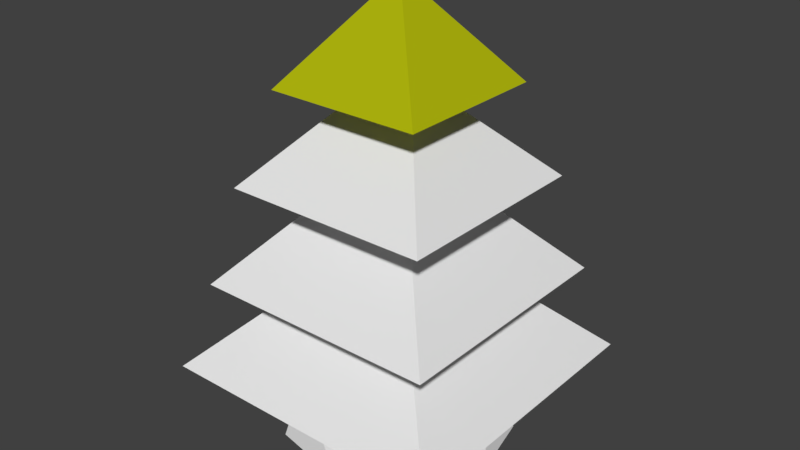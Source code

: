 # Source: treev3.blend  (saved by Blender 2.77.0; exported with 4.5.12 LTS)
import bpy
from mathutils import Matrix  # noqa: F401  (used for matrix-valued properties, if any)

bpy.ops.wm.read_factory_settings(use_empty=True)
scene = bpy.context.scene
scene.name = 'Scene'

# ---- collections
col_collection_1 = bpy.data.collections.new('Collection 1'); scene.collection.children.link(col_collection_1)

# ---- materials (node trees are filled in below, after node groups)
mat_leaf_002 = bpy.data.materials.new('Leaf.002')
mat_leaf_002.alpha_threshold = 0.0
mat_leaf_002.roughness = 0.5
mat_bark_003 = bpy.data.materials.new('Bark.003')
mat_bark_003.alpha_threshold = 0.0
mat_bark_003.roughness = 0.5
mat_leaf_001 = bpy.data.materials.new('Leaf.001')
mat_leaf_001.alpha_threshold = 0.0
mat_leaf_001.roughness = 0.5
mat_bark_002 = bpy.data.materials.new('Bark.002')
mat_bark_002.alpha_threshold = 0.0
mat_bark_002.roughness = 0.5
mat_leafs = bpy.data.materials.new('Leafs')
mat_leafs.alpha_threshold = 0.0
mat_leafs.roughness = 0.5
mat_bark_001 = bpy.data.materials.new('Bark.001')
mat_bark_001.alpha_threshold = 0.0
mat_bark_001.roughness = 0.5
mat_leaf = bpy.data.materials.new('Leaf')
mat_leaf.alpha_threshold = 0.0
mat_leaf.roughness = 0.5
mat_bark = bpy.data.materials.new('Bark')
mat_bark.alpha_threshold = 0.0
mat_bark.roughness = 0.5

# ---- material node trees
mat_leaf_002.use_nodes = True; mat_leaf_002.node_tree.nodes.clear()
_N = mat_leaf_002.node_tree.nodes; _L = mat_leaf_002.node_tree.links
n0 = _N.new('ShaderNodeOutputMaterial'); n0.name = 'Material Output'; n0.location = (300, 300)
n1 = _N.new('ShaderNodeBsdfDiffuse'); n1.name = 'Diffuse BSDF'; n1.location = (10, 300)
_L.new(n1.outputs[0], n0.inputs[0])
n0.is_active_output = True
mat_bark_003.use_nodes = True; mat_bark_003.node_tree.nodes.clear()
_N = mat_bark_003.node_tree.nodes; _L = mat_bark_003.node_tree.links
n0 = _N.new('ShaderNodeOutputMaterial'); n0.name = 'Material Output'; n0.location = (300, 300)
n1 = _N.new('ShaderNodeBsdfDiffuse'); n1.name = 'Diffuse BSDF'; n1.location = (10, 300)
_L.new(n1.outputs[0], n0.inputs[0])
n0.is_active_output = True
mat_leaf_001.use_nodes = True; mat_leaf_001.node_tree.nodes.clear()
_N = mat_leaf_001.node_tree.nodes; _L = mat_leaf_001.node_tree.links
n0 = _N.new('ShaderNodeOutputMaterial'); n0.name = 'Material Output'; n0.location = (300, 300)
n1 = _N.new('ShaderNodeBsdfDiffuse'); n1.name = 'Diffuse BSDF'; n1.location = (10, 300)
_L.new(n1.outputs[0], n0.inputs[0])
n0.is_active_output = True
mat_bark_002.use_nodes = True; mat_bark_002.node_tree.nodes.clear()
_N = mat_bark_002.node_tree.nodes; _L = mat_bark_002.node_tree.links
n0 = _N.new('ShaderNodeOutputMaterial'); n0.name = 'Material Output'; n0.location = (300, 300)
n1 = _N.new('ShaderNodeBsdfDiffuse'); n1.name = 'Diffuse BSDF'; n1.location = (10, 300)
_L.new(n1.outputs[0], n0.inputs[0])
n0.is_active_output = True
mat_leafs.use_nodes = True; mat_leafs.node_tree.nodes.clear()
_N = mat_leafs.node_tree.nodes; _L = mat_leafs.node_tree.links
n0 = _N.new('ShaderNodeOutputMaterial'); n0.name = 'Material Output'; n0.location = (300, 300)
n1 = _N.new('ShaderNodeBsdfDiffuse'); n1.name = 'Diffuse BSDF'; n1.location = (10, 300)
n1.inputs[0].default_value = (0.4358, 0.4692, 0.004526, 1.0)
_L.new(n1.outputs[0], n0.inputs[0])
n0.is_active_output = True
mat_bark_001.use_nodes = True; mat_bark_001.node_tree.nodes.clear()
_N = mat_bark_001.node_tree.nodes; _L = mat_bark_001.node_tree.links
n0 = _N.new('ShaderNodeOutputMaterial'); n0.name = 'Material Output'; n0.location = (300, 300)
n1 = _N.new('ShaderNodeBsdfToon'); n1.name = 'Toon BSDF'; n1.location = (10, 300)
n1.inputs[0].default_value = (0.2396, 0.1078, 0.04113, 1.0)
_L.new(n1.outputs[0], n0.inputs[0])
n0.is_active_output = True
mat_leaf.use_nodes = True; mat_leaf.node_tree.nodes.clear()
_N = mat_leaf.node_tree.nodes; _L = mat_leaf.node_tree.links
n0 = _N.new('ShaderNodeOutputMaterial'); n0.name = 'Material Output'; n0.location = (300, 300)
n1 = _N.new('ShaderNodeBsdfDiffuse'); n1.name = 'Diffuse BSDF'; n1.location = (10, 300)
_L.new(n1.outputs[0], n0.inputs[0])
n0.is_active_output = True
mat_bark.use_nodes = True; mat_bark.node_tree.nodes.clear()
_N = mat_bark.node_tree.nodes; _L = mat_bark.node_tree.links
n0 = _N.new('ShaderNodeOutputMaterial'); n0.name = 'Material Output'; n0.location = (300, 300)
n1 = _N.new('ShaderNodeBsdfDiffuse'); n1.name = 'Diffuse BSDF'; n1.location = (10, 300)
_L.new(n1.outputs[0], n0.inputs[0])
n0.is_active_output = True

# ---- world
world_world = bpy.data.worlds.new('World'); scene.world = world_world
world_world.color = (0.05088, 0.05088, 0.05088)
world_world.use_sun_shadow = False
world_world.sun_shadow_jitter_overblur = 0.0
world_world.cycles.sampling_method = 'MANUAL'

# ---- meshes
me_cube_003 = bpy.data.meshes.new('Cube.003')
me_cube_003.from_pydata([(-0.8461, -0.8007, -1.375), (-0.8461, 0.8007, -1.375), (0.8461, -0.8007, -1.375), (0.8461, 0.8007, -1.375), (-1.25, -1.257, -2.475), (-1.25, 1.257, -2.475), (1.25, -1.257, -2.475), (1.25, 1.257, -2.475), (-2.157, -2.157, -2.84), (-2.157, 2.157, -2.84), (2.157, -2.157, -2.84), (2.157, 2.157, -2.84), (-1.25, -1.257, -3.079), (-1.25, 1.257, -3.079), (1.25, -1.257, -3.079), (1.25, 1.257, -3.079)], [], [(1, 3, 11, 9), (5, 7, 15, 13), (0, 1, 9, 8), (3, 2, 10, 11), (2, 0, 8, 10), (5, 4, 8, 9), (4, 6, 10, 8), (7, 5, 9, 11), (6, 7, 11, 10), (4, 5, 13, 12), (7, 6, 14, 15), (6, 4, 12, 14), (0, 2, 3, 1)])
me_cube_003.polygons.foreach_set('material_index', [0, 1, 0, 0, 0, 0, 0, 0, 0, 1, 1, 1, 1])
me_cube_003.materials.append(mat_leaf_002)
me_cube_003.materials.append(mat_bark_003)
me_cube_003.use_remesh_preserve_volume = False
me_cube_003.use_remesh_preserve_attributes = False
me_cube_003.use_mirror_vertex_groups = False
me_cube_003.update()
me_cube_002 = bpy.data.meshes.new('Cube.002')
me_cube_002.from_pydata([(-0.8461, 0.8007, -0.7549), (0.8461, -0.8007, -0.7549), (0.8461, 0.8007, -0.7549), (0.6211, 0.4683, 0.1711), (0.6211, -0.4683, 0.1711), (-0.6211, 0.4683, 0.1711), (-0.6211, -0.4683, 0.1711), (-0.8461, -0.8007, -0.7549), (-1.812, -1.812, -1.154), (-1.812, 1.812, -1.154), (1.812, -1.812, -1.154), (1.812, 1.812, -1.154), (-0.8461, -0.8007, -1.375), (-0.8461, 0.8007, -1.375), (0.8461, -0.8007, -1.375), (0.8461, 0.8007, -1.375)], [], [(3, 4, 10, 11), (4, 6, 8, 10), (2, 1, 14, 15), (6, 5, 9, 8), (5, 3, 11, 9), (0, 7, 8, 9), (7, 1, 10, 8), (2, 0, 9, 11), (1, 2, 11, 10), (1, 7, 12, 14), (0, 2, 15, 13), (7, 0, 13, 12), (3, 5, 6, 4)])
me_cube_002.polygons.foreach_set('material_index', [0, 0, 1, 0, 0, 0, 0, 0, 0, 1, 1, 1, 1])
me_cube_002.materials.append(mat_leaf_001)
me_cube_002.materials.append(mat_bark_002)
me_cube_002.materials.append(None)
me_cube_002.use_remesh_preserve_volume = False
me_cube_002.use_remesh_preserve_attributes = False
me_cube_002.use_mirror_vertex_groups = False
me_cube_002.update()
me_cube_001 = bpy.data.meshes.new('Cube.001')
me_cube_001.from_pydata([(0.2805, 0.2115, 0.78), (0.2805, -0.2115, 0.78), (-0.2805, -0.2115, 0.78), (-0.2805, 0.2115, 0.78), (-1.341e-07, -1.788e-07, 2.133), (1.351, 1.351, 0.4228), (1.351, -1.351, 0.4228), (-1.351, 1.351, 0.4228), (-1.351, -1.351, 0.4228), (0.6211, 0.4683, 0.1711), (0.6211, -0.4683, 0.1711), (-0.6211, 0.4683, 0.1711), (-0.6211, -0.4683, 0.1711)], [], [(2, 3, 11, 12), (5, 4, 6), (6, 4, 8), (8, 4, 7), (4, 5, 7), (1, 0, 5, 6), (0, 3, 7, 5), (2, 1, 6, 8), (3, 2, 8, 7), (3, 0, 9, 11), (1, 2, 12, 10), (0, 1, 10, 9)])
me_cube_001.polygons.foreach_set('material_index', [1, 0, 0, 0, 0, 0, 0, 0, 0, 1, 1, 1])
me_cube_001.materials.append(mat_leafs)
me_cube_001.materials.append(mat_bark_001)
me_cube_001.use_remesh_preserve_volume = False
me_cube_001.use_remesh_preserve_attributes = False
me_cube_001.use_mirror_vertex_groups = False
me_cube_001.update()
me_cube = bpy.data.meshes.new('Cube')
me_cube.from_pydata([(-1.25, -1.257, 2.952), (-1.25, 1.257, 2.952), (1.25, -1.257, 2.952), (1.25, 1.257, 2.952), (-1.697, -1.587, 2.073), (-1.697, 1.587, 2.073), (1.697, -1.587, 2.073), (1.697, 1.587, 2.073), (-2.563, -2.563, 1.657), (-2.563, 2.563, 1.657), (2.563, -2.563, 1.657), (2.563, 2.563, 1.657), (-1.217, -1.139, 1.161), (-1.217, 1.139, 1.161), (1.217, -1.139, 1.161), (1.217, 1.139, 1.161), (-1.46, -1.366, 0.07875), (-1.46, 1.366, 0.07875), (1.46, -1.366, 0.07875), (1.46, 1.366, 0.07875), (-1.742e-07, -1.663, 0.07875), (-1.192e-07, -1.139, 1.161), (1.778, -5.867e-07, 0.07875), (1.217, -4.768e-07, 1.161), (1.742e-07, 1.663, 0.07875), (1.192e-07, 1.139, 1.161), (-1.217, 0.0, 1.161), (-1.778, 1.099e-07, 0.07875)], [], [(3, 2, 10, 11), (5, 7, 15, 25, 13), (2, 0, 8, 10), (1, 3, 11, 9), (0, 1, 9, 8), (5, 4, 8, 9), (4, 6, 10, 8), (7, 5, 9, 11), (6, 7, 11, 10), (13, 25, 24, 17), (4, 5, 13, 26, 12), (7, 6, 14, 23, 15), (6, 4, 12, 21, 14), (12, 26, 27, 16), (15, 23, 22, 19), (14, 21, 20, 18), (20, 21, 12, 16), (22, 23, 14, 18), (24, 25, 15, 19), (27, 26, 13, 17), (0, 2, 3, 1)])
me_cube.polygons.foreach_set('material_index', [0, 1, 0, 0, 0, 0, 0, 0, 0, 1, 1, 1, 1, 1, 1, 1, 1, 1, 1, 1, 1])
me_cube.materials.append(mat_leaf)
me_cube.materials.append(mat_bark)
me_cube.use_remesh_preserve_volume = False
me_cube.use_remesh_preserve_attributes = False
me_cube.use_mirror_vertex_groups = False
me_cube.update()

# ---- objects
ob_treepoint3 = bpy.data.objects.new('treepoint3', me_cube_003)
ob_treepoint2 = bpy.data.objects.new('treepoint2', me_cube_002)
ob_treepoint1 = bpy.data.objects.new('treepoint1', me_cube_001)
ob_treepoint4 = bpy.data.objects.new('treepoint4', me_cube)

# ---- transforms, parenting, visibility, modifiers, constraints
ob_treepoint3.location = (0.0, 0.0, 6.03)
ob_treepoint3.lock_rotations_4d = False
ob_treepoint3.empty_display_type = 'ARROWS'
ob_treepoint3.lineart.crease_threshold = 0.0
ob_treepoint2.location = (0.0, 0.0, 6.03)
ob_treepoint2.lock_rotations_4d = False
ob_treepoint2.empty_display_type = 'ARROWS'
ob_treepoint2.lineart.crease_threshold = 0.0
ob_treepoint1.location = (0.0, 0.0, 6.03)
ob_treepoint1.lock_rotations_4d = False
ob_treepoint1.empty_display_type = 'ARROWS'
ob_treepoint1.lineart.crease_threshold = 0.0
ob_treepoint4.location = (0.0, 0.0, 0.0)
ob_treepoint4.lock_rotations_4d = False
ob_treepoint4.empty_display_type = 'ARROWS'
ob_treepoint4.lineart.crease_threshold = 0.0

# ---- collection membership
col_collection_1.objects.link(ob_treepoint3)
col_collection_1.objects.link(ob_treepoint2)
col_collection_1.objects.link(ob_treepoint1)
col_collection_1.objects.link(ob_treepoint4)

# ---- scene / render settings (as saved in the file)
scene.frame_start = 1; scene.frame_end = 250; scene.frame_set(1)
scene.render.engine = 'CYCLES'
scene.render.resolution_percentage = 50
scene.render.dither_intensity = 0.0
scene.cycles.use_denoising = False
scene.cycles.samples = 128
scene.cycles.sampling_pattern = 'TABULATED_SOBOL'
scene.cycles.light_sampling_threshold = 0.0
scene.cycles.use_adaptive_sampling = False
scene.cycles.use_light_tree = False
scene.cycles.blur_glossy = 0.0
scene.cycles.sample_clamp_indirect = 0.0
scene.view_settings.view_transform = 'Standard'
bpy.context.view_layer.update()

# ---- added for rendering (the .blend has no active camera and no usable light): camera, sun
cam_auto = bpy.data.cameras.new('AutoCamera')
cam_auto.lens = 50.0
cam_auto.sensor_width = 36.0
cam_auto.clip_end = 1000.0
ob_auto_camera = bpy.data.objects.new('AutoCamera', cam_auto)
scene.collection.objects.link(ob_auto_camera)
ob_auto_camera.location = (10.0467, -12.056, 12.1586)
ob_auto_camera.rotation_euler = (1.09748, -7.21219e-08, 0.694738)
scene.camera = ob_auto_camera
light_auto_sun = bpy.data.lights.new('AutoSun', 'SUN')
light_auto_sun.energy = 3.0
light_auto_sun.angle = 0.0523599
ob_auto_sun = bpy.data.objects.new('AutoSun', light_auto_sun)
scene.collection.objects.link(ob_auto_sun)
ob_auto_sun.rotation_euler = (0.872665, 0.174533, 0.523599)
bpy.context.view_layer.update()
